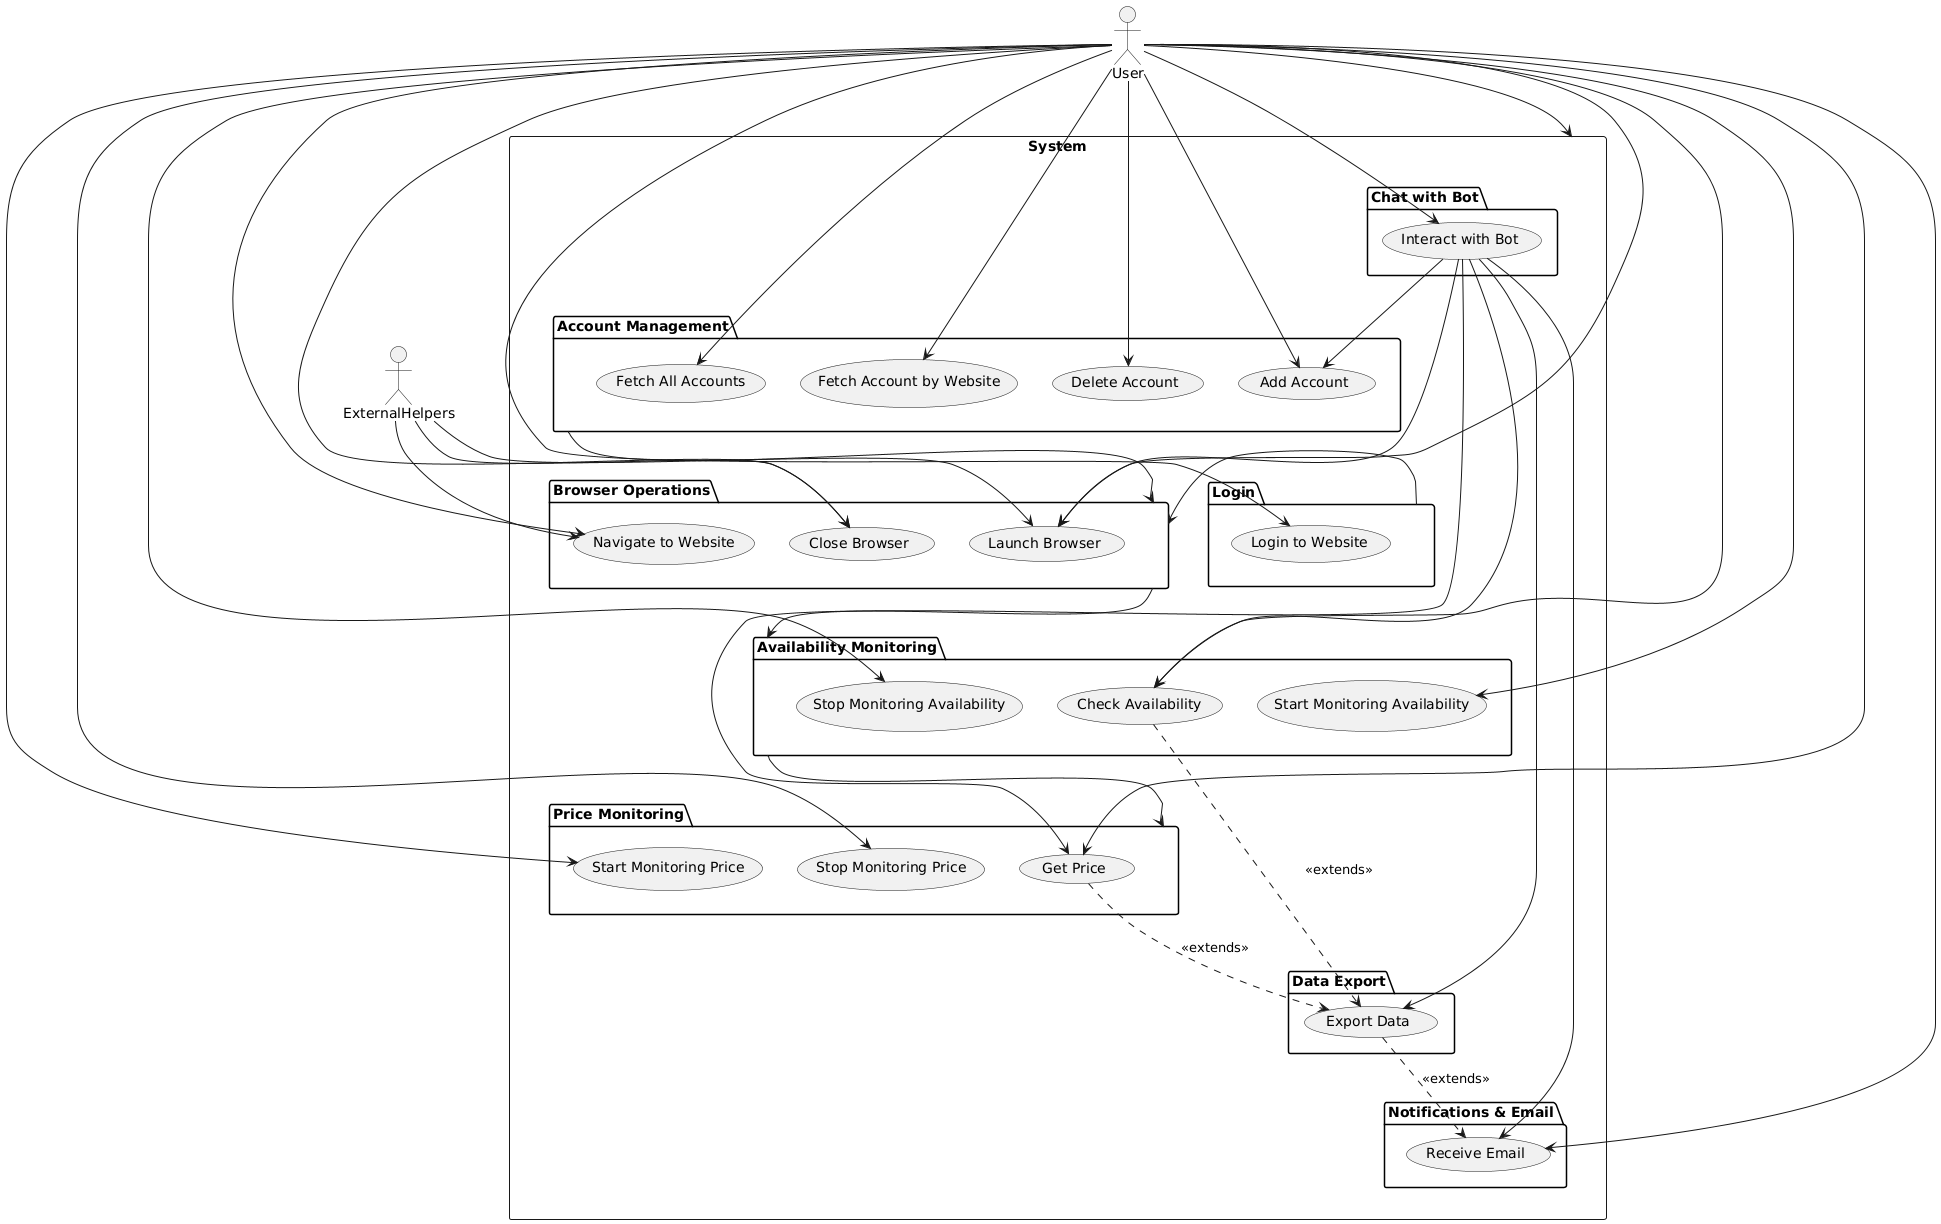

The diagram above was rendered by PlantUML. Its source (embedded in the PNG):
@startuml
actor User
actor ExternalHelpers as EH

User -down-> System

rectangle "Discord Bot System" as System {

  package "Account Management" as AM {
    usecase "Add Account" as UC1
    usecase "Fetch All Accounts" as UC2
    usecase "Fetch Account by Website" as UC3
    usecase "Delete Account" as UC4
  }

  package "Browser Operations" as BO {
    usecase "Launch Browser" as UC5
    usecase "Close Browser" as UC6
    usecase "Navigate to Website" as UC7
  }

  package "Login" as LO {
    usecase "Login to Website" as UC8
  }

  package "Price Monitoring" as PM {
    usecase "Get Price" as UC9
    usecase "Start Monitoring Price" as UC10
    usecase "Stop Monitoring Price" as UC11
  }

  package "Availability Monitoring" as AMon {
    usecase "Check Availability" as UC12
    usecase "Start Monitoring Availability" as UC13
    usecase "Stop Monitoring Availability" as UC14
  }

  package "Data Export" as DE {
    usecase "Export Data" as UC15
  }

  package "Notifications & Email" as NE {
    usecase "Receive Email" as UC16
  }

  package "Chat with Bot" as CB {
    usecase "Interact with Bot" as UC17
  }

}

'Positioning the packages
AM -down-> BO
LO -right-> BO
BO -down-> AMon
AMon -down-> PM

'User interactions with each use case
User --> UC1
User --> UC2
User --> UC3
User --> UC4
User --> UC5
User --> UC6
User --> UC7
User --> UC8
User --> UC9
User --> UC10
User --> UC11
User --> UC12
User --> UC13
User --> UC14
User --> UC16
User --> UC17

EH --> UC5
EH --> UC6
EH --> UC7

UC9 ..> UC15 : <<extends>>
UC12 ..> UC15 : <<extends>>

UC15 ..> UC16 : <<extends>>

UC17 --> UC1
UC17 --> UC5
UC17 --> UC9
UC17 --> UC12
UC17 --> UC15
UC17 --> UC16
@enduml